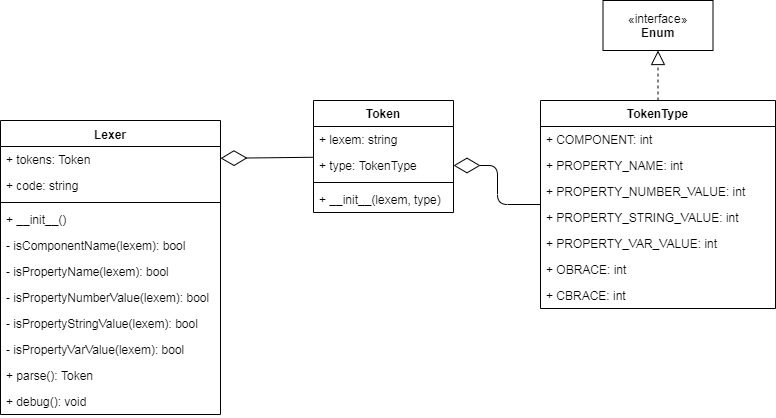

The diagram above was exported from draw.io. Its source (the exported page's mxGraphModel, read from the mxfile embedded in the PNG):
<mxGraphModel dx="1026" dy="640" grid="1" gridSize="10" guides="1" tooltips="1" connect="1" arrows="1" fold="1" page="1" pageScale="1" pageWidth="827" pageHeight="1169" math="0" shadow="0">
  <root>
    <mxCell id="0" />
    <mxCell id="1" parent="0" />
    <mxCell id="2" value="Token" style="swimlane;fontStyle=1;childLayout=stackLayout;horizontal=1;startSize=26;fillColor=none;horizontalStack=0;resizeParent=1;resizeParentMax=0;resizeLast=0;collapsible=1;marginBottom=0;" vertex="1" parent="1">
      <mxGeometry x="343" y="140" width="140" height="112" as="geometry" />
    </mxCell>
    <mxCell id="3" value="+ lexem: string" style="text;strokeColor=none;fillColor=none;align=left;verticalAlign=top;spacingLeft=4;spacingRight=4;overflow=hidden;rotatable=0;points=[[0,0.5],[1,0.5]];portConstraint=eastwest;" vertex="1" parent="2">
      <mxGeometry y="26" width="140" height="26" as="geometry" />
    </mxCell>
    <mxCell id="4" value="+ type: TokenType" style="text;strokeColor=none;fillColor=none;align=left;verticalAlign=top;spacingLeft=4;spacingRight=4;overflow=hidden;rotatable=0;points=[[0,0.5],[1,0.5]];portConstraint=eastwest;" vertex="1" parent="2">
      <mxGeometry y="52" width="140" height="26" as="geometry" />
    </mxCell>
    <mxCell id="5" value="" style="line;strokeWidth=1;fillColor=none;align=left;verticalAlign=middle;spacingTop=-1;spacingLeft=3;spacingRight=3;rotatable=0;labelPosition=right;points=[];portConstraint=eastwest;" vertex="1" parent="2">
      <mxGeometry y="78" width="140" height="8" as="geometry" />
    </mxCell>
    <mxCell id="6" value="+ __init__(lexem, type)" style="text;strokeColor=none;fillColor=none;align=left;verticalAlign=top;spacingLeft=4;spacingRight=4;overflow=hidden;rotatable=0;points=[[0,0.5],[1,0.5]];portConstraint=eastwest;" vertex="1" parent="2">
      <mxGeometry y="86" width="140" height="26" as="geometry" />
    </mxCell>
    <mxCell id="7" value="«interface»&lt;br&gt;&lt;b&gt;Enum&lt;/b&gt;" style="html=1;" vertex="1" parent="1">
      <mxGeometry x="632.5" y="40" width="110" height="50" as="geometry" />
    </mxCell>
    <mxCell id="8" value="TokenType" style="swimlane;fontStyle=1;childLayout=stackLayout;horizontal=1;startSize=26;fillColor=none;horizontalStack=0;resizeParent=1;resizeParentMax=0;resizeLast=0;collapsible=1;marginBottom=0;" vertex="1" parent="1">
      <mxGeometry x="570" y="140" width="235" height="208" as="geometry" />
    </mxCell>
    <mxCell id="9" value="+ COMPONENT: int" style="text;strokeColor=none;fillColor=none;align=left;verticalAlign=top;spacingLeft=4;spacingRight=4;overflow=hidden;rotatable=0;points=[[0,0.5],[1,0.5]];portConstraint=eastwest;" vertex="1" parent="8">
      <mxGeometry y="26" width="235" height="26" as="geometry" />
    </mxCell>
    <mxCell id="10" value="+ PROPERTY_NAME: int" style="text;strokeColor=none;fillColor=none;align=left;verticalAlign=top;spacingLeft=4;spacingRight=4;overflow=hidden;rotatable=0;points=[[0,0.5],[1,0.5]];portConstraint=eastwest;" vertex="1" parent="8">
      <mxGeometry y="52" width="235" height="26" as="geometry" />
    </mxCell>
    <mxCell id="11" value="+ PROPERTY_NUMBER_VALUE: int" style="text;strokeColor=none;fillColor=none;align=left;verticalAlign=top;spacingLeft=4;spacingRight=4;overflow=hidden;rotatable=0;points=[[0,0.5],[1,0.5]];portConstraint=eastwest;" vertex="1" parent="8">
      <mxGeometry y="78" width="235" height="26" as="geometry" />
    </mxCell>
    <mxCell id="12" value="+ PROPERTY_STRING_VALUE: int" style="text;strokeColor=none;fillColor=none;align=left;verticalAlign=top;spacingLeft=4;spacingRight=4;overflow=hidden;rotatable=0;points=[[0,0.5],[1,0.5]];portConstraint=eastwest;" vertex="1" parent="8">
      <mxGeometry y="104" width="235" height="26" as="geometry" />
    </mxCell>
    <mxCell id="13" value="+ PROPERTY_VAR_VALUE: int" style="text;strokeColor=none;fillColor=none;align=left;verticalAlign=top;spacingLeft=4;spacingRight=4;overflow=hidden;rotatable=0;points=[[0,0.5],[1,0.5]];portConstraint=eastwest;" vertex="1" parent="8">
      <mxGeometry y="130" width="235" height="26" as="geometry" />
    </mxCell>
    <mxCell id="14" value="+ OBRACE: int" style="text;strokeColor=none;fillColor=none;align=left;verticalAlign=top;spacingLeft=4;spacingRight=4;overflow=hidden;rotatable=0;points=[[0,0.5],[1,0.5]];portConstraint=eastwest;" vertex="1" parent="8">
      <mxGeometry y="156" width="235" height="26" as="geometry" />
    </mxCell>
    <mxCell id="15" value="+ CBRACE: int" style="text;strokeColor=none;fillColor=none;align=left;verticalAlign=top;spacingLeft=4;spacingRight=4;overflow=hidden;rotatable=0;points=[[0,0.5],[1,0.5]];portConstraint=eastwest;" vertex="1" parent="8">
      <mxGeometry y="182" width="235" height="26" as="geometry" />
    </mxCell>
    <mxCell id="16" value="" style="endArrow=block;dashed=1;endFill=0;endSize=12;html=1;" edge="1" source="8" target="7" parent="1">
      <mxGeometry width="160" relative="1" as="geometry">
        <mxPoint x="320" y="360" as="sourcePoint" />
        <mxPoint x="480" y="360" as="targetPoint" />
      </mxGeometry>
    </mxCell>
    <mxCell id="17" value="" style="endArrow=diamondThin;endFill=0;endSize=24;html=1;entryX=1;entryY=0.5;entryDx=0;entryDy=0;edgeStyle=orthogonalEdgeStyle;" edge="1" source="8" target="4" parent="1">
      <mxGeometry width="160" relative="1" as="geometry">
        <mxPoint x="420" y="310" as="sourcePoint" />
        <mxPoint x="580" y="310" as="targetPoint" />
      </mxGeometry>
    </mxCell>
    <mxCell id="18" value="Lexer" style="swimlane;fontStyle=1;align=center;verticalAlign=top;childLayout=stackLayout;horizontal=1;startSize=26;horizontalStack=0;resizeParent=1;resizeParentMax=0;resizeLast=0;collapsible=1;marginBottom=0;" vertex="1" parent="1">
      <mxGeometry x="30" y="160" width="220" height="294" as="geometry" />
    </mxCell>
    <mxCell id="19" value="+ tokens: Token" style="text;strokeColor=none;fillColor=none;align=left;verticalAlign=top;spacingLeft=4;spacingRight=4;overflow=hidden;rotatable=0;points=[[0,0.5],[1,0.5]];portConstraint=eastwest;" vertex="1" parent="18">
      <mxGeometry y="26" width="220" height="26" as="geometry" />
    </mxCell>
    <mxCell id="20" value="+ code: string" style="text;strokeColor=none;fillColor=none;align=left;verticalAlign=top;spacingLeft=4;spacingRight=4;overflow=hidden;rotatable=0;points=[[0,0.5],[1,0.5]];portConstraint=eastwest;" vertex="1" parent="18">
      <mxGeometry y="52" width="220" height="26" as="geometry" />
    </mxCell>
    <mxCell id="21" value="" style="line;strokeWidth=1;fillColor=none;align=left;verticalAlign=middle;spacingTop=-1;spacingLeft=3;spacingRight=3;rotatable=0;labelPosition=right;points=[];portConstraint=eastwest;" vertex="1" parent="18">
      <mxGeometry y="78" width="220" height="8" as="geometry" />
    </mxCell>
    <mxCell id="22" value="+ __init__()" style="text;strokeColor=none;fillColor=none;align=left;verticalAlign=top;spacingLeft=4;spacingRight=4;overflow=hidden;rotatable=0;points=[[0,0.5],[1,0.5]];portConstraint=eastwest;" vertex="1" parent="18">
      <mxGeometry y="86" width="220" height="26" as="geometry" />
    </mxCell>
    <mxCell id="23" value="- isComponentName(lexem): bool" style="text;strokeColor=none;fillColor=none;align=left;verticalAlign=top;spacingLeft=4;spacingRight=4;overflow=hidden;rotatable=0;points=[[0,0.5],[1,0.5]];portConstraint=eastwest;" vertex="1" parent="18">
      <mxGeometry y="112" width="220" height="26" as="geometry" />
    </mxCell>
    <mxCell id="24" value="- isPropertyName(lexem): bool" style="text;strokeColor=none;fillColor=none;align=left;verticalAlign=top;spacingLeft=4;spacingRight=4;overflow=hidden;rotatable=0;points=[[0,0.5],[1,0.5]];portConstraint=eastwest;" vertex="1" parent="18">
      <mxGeometry y="138" width="220" height="26" as="geometry" />
    </mxCell>
    <mxCell id="25" value="- isPropertyNumberValue(lexem): bool" style="text;strokeColor=none;fillColor=none;align=left;verticalAlign=top;spacingLeft=4;spacingRight=4;overflow=hidden;rotatable=0;points=[[0,0.5],[1,0.5]];portConstraint=eastwest;" vertex="1" parent="18">
      <mxGeometry y="164" width="220" height="26" as="geometry" />
    </mxCell>
    <mxCell id="26" value="- isPropertyStringValue(lexem): bool" style="text;strokeColor=none;fillColor=none;align=left;verticalAlign=top;spacingLeft=4;spacingRight=4;overflow=hidden;rotatable=0;points=[[0,0.5],[1,0.5]];portConstraint=eastwest;" vertex="1" parent="18">
      <mxGeometry y="190" width="220" height="26" as="geometry" />
    </mxCell>
    <mxCell id="27" value="- isPropertyVarValue(lexem): bool" style="text;strokeColor=none;fillColor=none;align=left;verticalAlign=top;spacingLeft=4;spacingRight=4;overflow=hidden;rotatable=0;points=[[0,0.5],[1,0.5]];portConstraint=eastwest;" vertex="1" parent="18">
      <mxGeometry y="216" width="220" height="26" as="geometry" />
    </mxCell>
    <mxCell id="28" value="+ parse(): Token" style="text;strokeColor=none;fillColor=none;align=left;verticalAlign=top;spacingLeft=4;spacingRight=4;overflow=hidden;rotatable=0;points=[[0,0.5],[1,0.5]];portConstraint=eastwest;" vertex="1" parent="18">
      <mxGeometry y="242" width="220" height="26" as="geometry" />
    </mxCell>
    <mxCell id="29" value="+ debug(): void" style="text;strokeColor=none;fillColor=none;align=left;verticalAlign=top;spacingLeft=4;spacingRight=4;overflow=hidden;rotatable=0;points=[[0,0.5],[1,0.5]];portConstraint=eastwest;" vertex="1" parent="18">
      <mxGeometry y="268" width="220" height="26" as="geometry" />
    </mxCell>
    <mxCell id="30" value="" style="endArrow=diamondThin;endFill=0;endSize=24;html=1;" edge="1" source="2" target="19" parent="1">
      <mxGeometry width="160" relative="1" as="geometry">
        <mxPoint x="290" y="340" as="sourcePoint" />
        <mxPoint x="450" y="340" as="targetPoint" />
      </mxGeometry>
    </mxCell>
  </root>
</mxGraphModel>